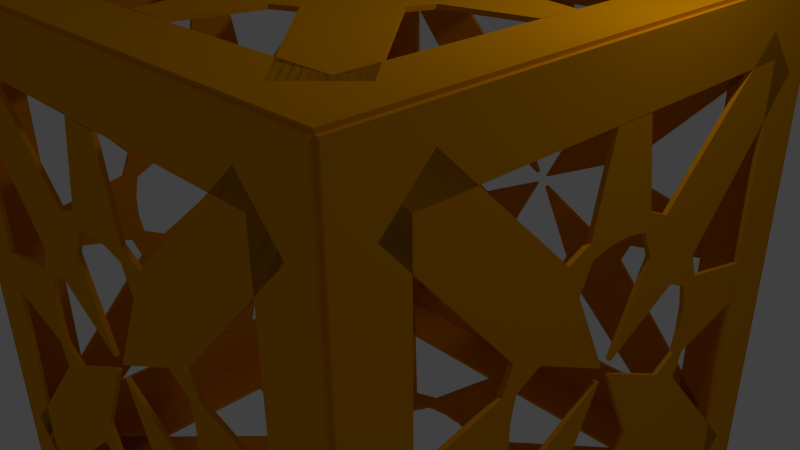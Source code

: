 # Source: BOXWALL.blend  (saved by Blender 2.74.0; exported with 4.5.12 LTS)
import bpy
from mathutils import Matrix  # noqa: F401  (used for matrix-valued properties, if any)

bpy.ops.wm.read_factory_settings(use_empty=True)
scene = bpy.context.scene
scene.name = 'Scene'

# ---- collections
col_collection_1 = bpy.data.collections.new('Collection 1'); scene.collection.children.link(col_collection_1)

# ---- materials (node trees are filled in below, after node groups)
mat_gold_001 = bpy.data.materials.new('gold.001')
mat_gold_001.alpha_threshold = 0.0
mat_gold_001.use_transparent_shadow = False
mat_gold_001.diffuse_color = (0.8, 0.3161, 0.0, 1.0)
mat_gold_001.roughness = 0.5
mat_gold_001.specular_intensity = 0.1526

# ---- material node trees

# ---- world
world_world = bpy.data.worlds.new('World'); scene.world = world_world
world_world.color = (0.05088, 0.05088, 0.05088)
world_world.use_sun_shadow = False
world_world.sun_shadow_jitter_overblur = 0.0
world_world.cycles.sampling_method = 'MANUAL'
world_world.cycles.sample_map_resolution = 256

# ---- cameras
cam_camera = bpy.data.cameras.new('Camera')
cam_camera.clip_end = 100.0
cam_camera.lens = 35.0
cam_camera.sensor_width = 32.0
cam_camera.sensor_height = 18.0
cam_camera.ortho_scale = 7.314
cam_camera.dof.focus_distance = 0.0
cam_camera.dof.aperture_fstop = 128.0

# ---- lights
light_lamp = bpy.data.lights.new('Lamp', 'POINT')
light_lamp.transmission_factor = 0.0
light_lamp.cutoff_distance = 30.0
light_lamp.energy = 100.0
light_lamp.shadow_buffer_clip_start = 1.001
light_lamp.shadow_soft_size = 0.1
light_lamp.shadow_maximum_resolution = 0.006
light_lamp.use_absolute_resolution = True
light_lamp.cycles.use_multiple_importance_sampling = False

# ---- meshes
me_circle_003 = bpy.data.meshes.new('Circle.003')
me_circle_003.from_pydata([(-2.316, -0.07888, -3.323), (-2.316, -0.2719, -3.288), (-2.316, -0.3806, -3.072), (-2.316, -0.05098, -2.39), (-2.316, -0.06258, -2.379), (-2.316, -0.731, -2.735), (-2.316, -0.9513, -2.635), (-2.316, -0.9932, -2.443), (-2.316, -0.997, -2.247), (-2.316, -0.9625, -2.054), (-2.316, -0.7463, -1.945), (-2.316, -0.06459, -2.275), (-2.316, -0.05344, -2.263), (-2.316, -0.4092, -1.595), (-2.316, -0.3089, -1.375), (-2.316, -0.1174, -1.333), (-2.316, 0.07861, -1.329), (-2.316, 0.2716, -1.363), (-2.316, 0.3803, -1.58), (-2.316, 0.05071, -2.261), (-2.316, 0.06231, -2.273), (-2.316, 0.7307, -1.917), (-2.316, 0.951, -2.017), (-2.316, 0.993, -2.209), (-2.316, 0.9968, -2.405), (-2.316, 0.9622, -2.598), (-2.316, 0.746, -2.706), (-2.316, 0.06433, -2.377), (-2.316, 0.05317, -2.388), (-2.316, 0.4089, -3.057), (-2.316, 0.3086, -3.277), (-2.316, 0.1171, -3.319), (-2.316, -0.1425, -4.128), (-2.316, -0.3101, -3.424), (-2.316, -0.5183, -3.342), (-2.316, -1.652, -4.419), (-2.316, -2.028, -4.057), (-2.316, -0.9955, -2.883), (-2.316, -1.085, -2.678), (-2.316, -1.796, -2.538), (-2.316, -1.803, -2.183), (-2.316, -1.098, -2.016), (-2.316, -1.016, -1.808), (-2.316, -2.094, -0.6744), (-2.316, -1.731, -0.2976), (-2.316, -0.5572, -1.33), (-2.316, -0.3523, -1.241), (-2.316, -0.2121, -0.5301), (-2.316, 0.1423, -0.5232), (-2.316, 0.3098, -1.228), (-2.316, 0.518, -1.31), (-2.316, 1.651, -0.2322), (-2.316, 2.028, -0.5946), (-2.316, 0.9953, -1.769), (-2.316, 1.085, -1.974), (-2.316, 1.796, -2.114), (-2.316, 1.802, -2.468), (-2.316, 1.098, -2.636), (-2.316, 1.016, -2.844), (-2.316, 2.093, -3.977), (-2.316, 1.731, -4.354), (-2.316, 0.5569, -3.321), (-2.316, 0.352, -3.411), (-2.316, 0.2119, -4.122), (-2.315, -1.12, -2.448), (-2.315, -1.085, -2.005), (-2.316, 2.323, 0.0002549), (-2.316, 2.323, -4.647), (-2.316, -1.806, -4.129), (-2.316, -1.806, -0.5169), (-2.316, -2.323, 0.0002558), (-2.316, -2.323, -4.647), (-2.316, 1.806, -4.129), (-2.316, 1.806, -0.5169), (-2.351, -0.07888, -3.323), (-2.351, -0.2719, -3.288), (-2.351, -0.3806, -3.072), (-2.351, -0.05098, -2.39), (-2.351, -0.06258, -2.379), (-2.351, -0.731, -2.735), (-2.351, -0.9513, -2.635), (-2.351, -0.9932, -2.443), (-2.351, -0.997, -2.247), (-2.351, -0.9625, -2.054), (-2.351, -0.7463, -1.945), (-2.351, -0.06459, -2.275), (-2.351, -0.05344, -2.263), (-2.351, -0.4092, -1.595), (-2.351, -0.3089, -1.375), (-2.351, -0.1174, -1.333), (-2.351, 0.07861, -1.329), (-2.351, 0.2716, -1.363), (-2.351, 0.3803, -1.58), (-2.351, 0.05071, -2.261), (-2.351, 0.06231, -2.273), (-2.351, 0.7307, -1.917), (-2.351, 0.951, -2.017), (-2.351, 0.993, -2.209), (-2.351, 0.9968, -2.405), (-2.351, 0.9622, -2.598), (-2.351, 0.746, -2.706), (-2.351, 0.06433, -2.377), (-2.351, 0.05317, -2.388), (-2.351, 0.4089, -3.057), (-2.351, 0.3086, -3.277), (-2.351, 0.1171, -3.319), (-2.351, -0.1425, -4.128), (-2.351, -0.3101, -3.424), (-2.351, -0.5183, -3.342), (-2.351, -1.652, -4.419), (-2.351, -2.028, -4.057), (-2.351, -0.9955, -2.883), (-2.351, -1.085, -2.678), (-2.351, -1.796, -2.538), (-2.351, -1.803, -2.183), (-2.351, -1.098, -2.016), (-2.351, -1.016, -1.808), (-2.351, -2.094, -0.6744), (-2.351, -1.731, -0.2976), (-2.351, -0.5572, -1.33), (-2.351, -0.3523, -1.241), (-2.351, -0.2121, -0.5301), (-2.351, 0.1423, -0.5232), (-2.351, 0.3098, -1.228), (-2.351, 0.518, -1.31), (-2.351, 1.651, -0.2322), (-2.351, 2.028, -0.5946), (-2.351, 0.9953, -1.769), (-2.351, 1.085, -1.974), (-2.351, 1.796, -2.114), (-2.351, 1.802, -2.468), (-2.351, 1.098, -2.636), (-2.351, 1.016, -2.844), (-2.351, 2.093, -3.977), (-2.351, 1.731, -4.354), (-2.351, 0.5569, -3.321), (-2.351, 0.352, -3.411), (-2.351, 0.2119, -4.122), (-2.35, -1.12, -2.448), (-2.35, -1.085, -2.005), (-2.351, 2.323, 0.0002549), (-2.351, 2.323, -4.647), (-2.351, -1.806, -4.129), (-2.351, -1.806, -0.5169), (-2.351, -2.323, 0.0002558), (-2.351, -2.323, -4.647), (-2.351, 1.806, -4.129), (-2.351, 1.806, -0.5169), (2.329, -0.07888, -3.323), (2.329, -0.2719, -3.288), (2.329, -0.3806, -3.072), (2.329, -0.05098, -2.39), (2.329, -0.06258, -2.379), (2.329, -0.731, -2.735), (2.329, -0.9513, -2.635), (2.329, -0.9932, -2.443), (2.329, -0.997, -2.247), (2.329, -0.9625, -2.054), (2.329, -0.7463, -1.945), (2.329, -0.06459, -2.275), (2.329, -0.05344, -2.263), (2.329, -0.4092, -1.595), (2.329, -0.3089, -1.375), (2.329, -0.1174, -1.333), (2.329, 0.07861, -1.329), (2.329, 0.2716, -1.363), (2.329, 0.3803, -1.58), (2.329, 0.05071, -2.261), (2.329, 0.06231, -2.273), (2.329, 0.7307, -1.917), (2.329, 0.951, -2.017), (2.329, 0.993, -2.209), (2.329, 0.9968, -2.405), (2.329, 0.9622, -2.598), (2.329, 0.746, -2.706), (2.329, 0.06433, -2.377), (2.329, 0.05317, -2.388), (2.329, 0.4089, -3.057), (2.329, 0.3086, -3.277), (2.329, 0.1171, -3.319), (2.329, -0.1425, -4.128), (2.329, -0.3101, -3.424), (2.329, -0.5183, -3.342), (2.329, -1.652, -4.419), (2.329, -2.028, -4.057), (2.329, -0.9955, -2.883), (2.329, -1.085, -2.678), (2.329, -1.796, -2.538), (2.329, -1.803, -2.183), (2.329, -1.098, -2.016), (2.329, -1.016, -1.808), (2.329, -2.094, -0.6744), (2.329, -1.731, -0.2976), (2.329, -0.5572, -1.33), (2.329, -0.3523, -1.241), (2.329, -0.2121, -0.5301), (2.329, 0.1423, -0.5232), (2.329, 0.3098, -1.228), (2.329, 0.518, -1.31), (2.329, 1.651, -0.2322), (2.329, 2.028, -0.5946), (2.329, 0.9953, -1.769), (2.329, 1.085, -1.974), (2.329, 1.796, -2.114), (2.329, 1.802, -2.468), (2.329, 1.098, -2.636), (2.329, 1.016, -2.844), (2.329, 2.093, -3.977), (2.329, 1.731, -4.354), (2.329, 0.5569, -3.321), (2.329, 0.352, -3.411), (2.329, 0.2119, -4.122), (2.33, -1.12, -2.448), (2.33, -1.085, -2.005), (2.329, 2.323, 0.0002549), (2.329, 2.323, -4.647), (2.329, -1.806, -4.129), (2.329, -1.806, -0.5169), (2.329, -2.323, 0.0002558), (2.329, -2.323, -4.647), (2.329, 1.806, -4.129), (2.329, 1.806, -0.5169), (2.294, -0.07888, -3.323), (2.294, -0.2719, -3.288), (2.294, -0.3806, -3.072), (2.294, -0.05098, -2.39), (2.294, -0.06258, -2.379), (2.294, -0.731, -2.735), (2.294, -0.9513, -2.635), (2.294, -0.9932, -2.443), (2.294, -0.997, -2.247), (2.294, -0.9625, -2.054), (2.294, -0.7463, -1.945), (2.294, -0.06459, -2.275), (2.294, -0.05344, -2.263), (2.294, -0.4092, -1.595), (2.294, -0.3089, -1.375), (2.294, -0.1174, -1.333), (2.294, 0.07861, -1.329), (2.294, 0.2716, -1.363), (2.294, 0.3803, -1.58), (2.294, 0.05071, -2.261), (2.294, 0.06231, -2.273), (2.294, 0.7307, -1.917), (2.294, 0.951, -2.017), (2.294, 0.993, -2.209), (2.294, 0.9968, -2.405), (2.294, 0.9622, -2.598), (2.294, 0.746, -2.706), (2.294, 0.06433, -2.377), (2.294, 0.05317, -2.388), (2.294, 0.4089, -3.057), (2.294, 0.3086, -3.277), (2.294, 0.1171, -3.319), (2.294, -0.1425, -4.128), (2.294, -0.3101, -3.424), (2.294, -0.5183, -3.342), (2.294, -1.652, -4.419), (2.294, -2.028, -4.057), (2.294, -0.9955, -2.883), (2.294, -1.085, -2.678), (2.294, -1.796, -2.538), (2.294, -1.803, -2.183), (2.294, -1.098, -2.016), (2.294, -1.016, -1.808), (2.294, -2.094, -0.6744), (2.294, -1.731, -0.2976), (2.294, -0.5572, -1.33), (2.294, -0.3523, -1.241), (2.294, -0.2121, -0.5301), (2.294, 0.1423, -0.5232), (2.294, 0.3098, -1.228), (2.294, 0.518, -1.31), (2.294, 1.651, -0.2322), (2.294, 2.028, -0.5946), (2.294, 0.9953, -1.769), (2.294, 1.085, -1.974), (2.294, 1.796, -2.114), (2.294, 1.802, -2.468), (2.294, 1.098, -2.636), (2.294, 1.016, -2.844), (2.294, 2.093, -3.977), (2.294, 1.731, -4.354), (2.294, 0.5569, -3.321), (2.294, 0.352, -3.411), (2.294, 0.2119, -4.122), (2.294, -1.12, -2.448), (2.294, -1.085, -2.005), (2.294, 2.323, 0.0002549), (2.294, 2.323, -4.647), (2.294, -1.806, -4.129), (2.294, -1.806, -0.5169), (2.294, -2.323, 0.0002558), (2.294, -2.323, -4.647), (2.294, 1.806, -4.129), (2.294, 1.806, -0.5169), (-0.07888, 0.9995, -3.447e-09), (-0.2719, 0.965, -3.354e-09), (-0.3806, 0.7488, -2.624e-09), (-0.05098, 0.0671, -2.329e-10), (-0.06258, 0.05594, -1.961e-10), (-0.731, 0.4117, -1.51e-09), (-0.9513, 0.3114, -1.195e-09), (-0.9932, 0.1199, -5.421e-10), (-0.997, -0.07611, 1.31e-10), (-0.9625, -0.2691, 8.004e-10), (-0.7463, -0.3778, 1.204e-09), (-0.06459, -0.04821, 1.622e-10), (-0.05344, -0.05981, 2.036e-10), (-0.4092, -0.7282, 2.457e-09), (-0.3089, -0.9485, 3.229e-09), (-0.1174, -0.9905, 3.398e-09), (0.07861, -0.9943, 3.438e-09), (0.2716, -0.9597, 3.345e-09), (0.3803, -0.7435, 2.617e-09), (0.05071, -0.06182, 2.247e-10), (0.06231, -0.05066, 1.878e-10), (0.7307, -0.4064, 1.503e-09), (0.951, -0.3061, 1.188e-09), (0.993, -0.1146, 5.348e-10), (0.9968, 0.08139, -1.401e-10), (0.9622, 0.2744, -8.095e-10), (0.746, 0.3831, -1.212e-09), (0.06433, 0.05349, -1.703e-10), (0.05317, 0.06508, -2.118e-10), (0.4089, 0.7335, -2.464e-09), (0.3086, 0.9538, -3.236e-09), (0.1171, 0.9957, -3.407e-09), (-0.1425, 1.805, -6.229e-09), (-0.3101, 1.1, -3.825e-09), (-0.5183, 1.019, -3.572e-09), (-1.652, 2.096, -7.435e-09), (-2.028, 1.734, -6.238e-09), (-0.9955, 0.5597, -2.057e-09), (-1.085, 0.3548, -1.364e-09), (-1.796, 0.2146, -9.78e-10), (-1.803, -0.1398, 2.417e-10), (-1.098, -0.3073, 9.131e-10), (-1.016, -0.5155, 1.641e-09), (-2.094, -1.649, 5.396e-09), (-1.731, -2.026, 6.743e-09), (-0.5572, -0.9928, 3.347e-09), (-0.3523, -1.082, 3.683e-09), (-0.2121, -1.793, 6.15e-09), (0.1423, -1.8, 6.219e-09), (0.3098, -1.095, 3.816e-09), (0.518, -1.014, 3.563e-09), (1.651, -2.091, 7.426e-09), (2.028, -1.729, 6.231e-09), (0.9953, -0.5544, 2.048e-09), (1.085, -0.3495, 1.355e-09), (1.796, -0.2094, 9.683e-10), (1.802, 0.145, -2.485e-10), (1.098, 0.3126, -9.222e-10), (1.016, 0.5208, -1.65e-09), (2.093, 1.654, -5.404e-09), (1.731, 2.031, -6.75e-09), (0.5569, 0.998, -3.354e-09), (0.352, 1.088, -3.691e-09), (0.2119, 1.798, -6.157e-09), (-1.12, 0.1251, -0.0006531), (-1.085, -0.3186, -0.0006531), (2.323, -2.323, -6.102e-09), (2.323, 2.323, 9.629e-07), (-1.806, 1.806, 1.364e-07), (-1.806, -1.806, -7.249e-07), (-2.323, -2.323, -9.629e-07), (-2.323, 2.323, 1.138e-07), (1.806, 1.806, 7.249e-07), (1.806, -1.806, -2.871e-08), (-0.07888, 0.9995, 0.03518), (-0.2719, 0.965, 0.03518), (-0.3806, 0.7488, 0.03518), (-0.05098, 0.0671, 0.03518), (-0.06258, 0.05594, 0.03518), (-0.731, 0.4117, 0.03518), (-0.9513, 0.3114, 0.03518), (-0.9932, 0.1199, 0.03518), (-0.997, -0.07611, 0.03518), (-0.9625, -0.2691, 0.03518), (-0.7463, -0.3778, 0.03518), (-0.06459, -0.04821, 0.03518), (-0.05344, -0.05981, 0.03518), (-0.4092, -0.7282, 0.03518), (-0.3089, -0.9485, 0.03518), (-0.1174, -0.9905, 0.03518), (0.07861, -0.9943, 0.03518), (0.2716, -0.9597, 0.03518), (0.3803, -0.7435, 0.03518), (0.05071, -0.06182, 0.03518), (0.06231, -0.05066, 0.03518), (0.7307, -0.4064, 0.03518), (0.951, -0.3061, 0.03518), (0.993, -0.1146, 0.03518), (0.9968, 0.08139, 0.03518), (0.9622, 0.2744, 0.03518), (0.746, 0.3831, 0.03518), (0.06433, 0.05349, 0.03518), (0.05317, 0.06508, 0.03518), (0.4089, 0.7335, 0.03518), (0.3086, 0.9538, 0.03518), (0.1171, 0.9957, 0.03518), (-0.1425, 1.805, 0.03518), (-0.3101, 1.1, 0.03518), (-0.5183, 1.019, 0.03518), (-1.652, 2.096, 0.03518), (-2.028, 1.734, 0.03518), (-0.9955, 0.5597, 0.03518), (-1.085, 0.3548, 0.03518), (-1.796, 0.2146, 0.03518), (-1.803, -0.1398, 0.03518), (-1.098, -0.3073, 0.03518), (-1.016, -0.5155, 0.03518), (-2.094, -1.649, 0.03518), (-1.731, -2.026, 0.03518), (-0.5572, -0.9928, 0.03518), (-0.3523, -1.082, 0.03518), (-0.2121, -1.793, 0.03518), (0.1423, -1.8, 0.03518), (0.3098, -1.095, 0.03518), (0.518, -1.014, 0.03518), (1.651, -2.091, 0.03518), (2.028, -1.729, 0.03518), (0.9953, -0.5544, 0.03518), (1.085, -0.3495, 0.03518), (1.796, -0.2094, 0.03518), (1.802, 0.145, 0.03518), (1.098, 0.3126, 0.03518), (1.016, 0.5208, 0.03518), (2.093, 1.654, 0.03518), (1.731, 2.031, 0.03518), (0.5569, 0.998, 0.03518), (0.352, 1.088, 0.03518), (0.2119, 1.798, 0.03518), (-1.12, 0.1251, 0.03453), (-1.085, -0.3186, 0.03453), (2.323, -2.323, 0.03518), (2.323, 2.323, 0.03518), (-1.806, 1.806, 0.03518), (-1.806, -1.806, 0.03518), (-2.323, -2.323, 0.03518), (-2.323, 2.323, 0.03518), (1.806, 1.806, 0.03518), (1.806, -1.806, 0.03518), (-0.07888, -2.323, -3.323), (-0.2719, -2.323, -3.288), (-0.3806, -2.323, -3.072), (-0.05098, -2.323, -2.39), (-0.06258, -2.323, -2.379), (-0.731, -2.323, -2.735), (-0.9513, -2.323, -2.635), (-0.9932, -2.323, -2.443), (-0.997, -2.323, -2.247), (-0.9625, -2.323, -2.054), (-0.7463, -2.323, -1.945), (-0.06459, -2.323, -2.275), (-0.05344, -2.323, -2.263), (-0.4092, -2.323, -1.595), (-0.3089, -2.323, -1.375), (-0.1174, -2.323, -1.333), (0.07861, -2.323, -1.329), (0.2716, -2.323, -1.363), (0.3803, -2.323, -1.58), (0.05071, -2.323, -2.261), (0.06231, -2.323, -2.273), (0.7307, -2.323, -1.917), (0.951, -2.323, -2.017), (0.993, -2.323, -2.209), (0.9968, -2.323, -2.405), (0.9622, -2.323, -2.598), (0.746, -2.323, -2.706), (0.06433, -2.323, -2.377), (0.05317, -2.323, -2.388), (0.4089, -2.323, -3.057), (0.3086, -2.323, -3.277), (0.1171, -2.323, -3.319), (-0.1425, -2.323, -4.128), (-0.3101, -2.323, -3.424), (-0.5183, -2.323, -3.342), (-1.652, -2.323, -4.419), (-2.028, -2.323, -4.057), (-0.9955, -2.323, -2.883), (-1.085, -2.323, -2.678), (-1.796, -2.323, -2.538), (-1.803, -2.323, -2.183), (-1.098, -2.323, -2.016), (-1.016, -2.323, -1.808), (-2.094, -2.323, -0.6744), (-1.731, -2.323, -0.2976), (-0.5572, -2.323, -1.33), (-0.3523, -2.323, -1.241), (-0.2121, -2.323, -0.5301), (0.1423, -2.323, -0.5232), (0.3098, -2.323, -1.228), (0.518, -2.323, -1.31), (1.651, -2.323, -0.2322), (2.028, -2.323, -0.5946), (0.9953, -2.323, -1.769), (1.085, -2.323, -1.974), (1.796, -2.323, -2.114), (1.802, -2.323, -2.468), (1.098, -2.323, -2.636), (1.016, -2.323, -2.844), (2.093, -2.323, -3.977), (1.731, -2.323, -4.354), (0.5569, -2.323, -3.321), (0.352, -2.323, -3.411), (0.2119, -2.323, -4.122), (-1.12, -2.324, -2.448), (-1.085, -2.324, -2.005), (2.323, -2.323, 0.0002549), (2.323, -2.323, -4.647), (-1.806, -2.323, -4.129), (-1.806, -2.323, -0.5169), (-2.323, -2.323, 0.0002558), (-2.323, -2.323, -4.647), (1.806, -2.323, -4.129), (1.806, -2.323, -0.5169), (-0.07888, -2.288, -3.323), (-0.2719, -2.288, -3.288), (-0.3806, -2.288, -3.072), (-0.05098, -2.288, -2.39), (-0.06258, -2.288, -2.379), (-0.731, -2.288, -2.735), (-0.9513, -2.288, -2.635), (-0.9932, -2.288, -2.443), (-0.997, -2.288, -2.247), (-0.9625, -2.288, -2.054), (-0.7463, -2.288, -1.945), (-0.06459, -2.288, -2.275), (-0.05344, -2.288, -2.263), (-0.4092, -2.288, -1.595), (-0.3089, -2.288, -1.375), (-0.1174, -2.288, -1.333), (0.07861, -2.288, -1.329), (0.2716, -2.288, -1.363), (0.3803, -2.288, -1.58), (0.05071, -2.288, -2.261), (0.06231, -2.288, -2.273), (0.7307, -2.288, -1.917), (0.951, -2.288, -2.017), (0.993, -2.288, -2.209), (0.9968, -2.288, -2.405), (0.9622, -2.288, -2.598), (0.746, -2.288, -2.706), (0.06433, -2.288, -2.377), (0.05317, -2.288, -2.388), (0.4089, -2.288, -3.057), (0.3086, -2.288, -3.277), (0.1171, -2.288, -3.319), (-0.1425, -2.288, -4.128), (-0.3101, -2.288, -3.424), (-0.5183, -2.288, -3.342), (-1.652, -2.288, -4.419), (-2.028, -2.288, -4.057), (-0.9955, -2.288, -2.883), (-1.085, -2.288, -2.678), (-1.796, -2.288, -2.538), (-1.803, -2.288, -2.183), (-1.098, -2.288, -2.016), (-1.016, -2.288, -1.808), (-2.094, -2.288, -0.6744), (-1.731, -2.288, -0.2976), (-0.5572, -2.288, -1.33), (-0.3523, -2.288, -1.241), (-0.2121, -2.288, -0.5301), (0.1423, -2.288, -0.5232), (0.3098, -2.288, -1.228), (0.518, -2.288, -1.31), (1.651, -2.288, -0.2322), (2.028, -2.288, -0.5946), (0.9953, -2.288, -1.769), (1.085, -2.288, -1.974), (1.796, -2.288, -2.114), (1.802, -2.288, -2.468), (1.098, -2.288, -2.636), (1.016, -2.288, -2.844), (2.093, -2.288, -3.977), (1.731, -2.288, -4.354), (0.5569, -2.288, -3.321), (0.352, -2.288, -3.411), (0.2119, -2.288, -4.122), (-1.12, -2.289, -2.448), (-1.085, -2.289, -2.005), (2.323, -2.288, 0.0002549), (2.323, -2.288, -4.647), (-1.806, -2.288, -4.129), (-1.806, -2.288, -0.5169), (-2.323, -2.288, 0.0002558), (-2.323, -2.288, -4.647), (1.806, -2.288, -4.129), (1.806, -2.288, -0.5169), (-0.07888, 2.323, -3.323), (-0.2719, 2.323, -3.288), (-0.3806, 2.323, -3.072), (-0.05098, 2.323, -2.39), (-0.06258, 2.323, -2.379), (-0.731, 2.323, -2.735), (-0.9513, 2.323, -2.635), (-0.9932, 2.323, -2.443), (-0.997, 2.323, -2.247), (-0.9625, 2.323, -2.054), (-0.7463, 2.323, -1.945), (-0.06459, 2.323, -2.275), (-0.05344, 2.323, -2.263), (-0.4092, 2.323, -1.595), (-0.3089, 2.323, -1.375), (-0.1174, 2.323, -1.333), (0.07861, 2.323, -1.329), (0.2716, 2.323, -1.363), (0.3803, 2.323, -1.58), (0.05071, 2.323, -2.261), (0.06231, 2.323, -2.273), (0.7307, 2.323, -1.917), (0.951, 2.323, -2.017), (0.993, 2.323, -2.209), (0.9968, 2.323, -2.405), (0.9622, 2.323, -2.598), (0.746, 2.323, -2.706), (0.06433, 2.323, -2.377), (0.05317, 2.323, -2.388), (0.4089, 2.323, -3.057), (0.3086, 2.323, -3.277), (0.1171, 2.323, -3.319), (-0.1425, 2.323, -4.128), (-0.3101, 2.323, -3.424), (-0.5183, 2.323, -3.342), (-1.652, 2.323, -4.419), (-2.028, 2.323, -4.057), (-0.9955, 2.323, -2.883), (-1.085, 2.323, -2.678), (-1.796, 2.323, -2.538), (-1.803, 2.323, -2.183), (-1.098, 2.323, -2.016), (-1.016, 2.323, -1.808), (-2.094, 2.323, -0.6744), (-1.731, 2.323, -0.2976), (-0.5572, 2.323, -1.33), (-0.3523, 2.323, -1.241), (-0.2121, 2.323, -0.5301), (0.1423, 2.323, -0.5232), (0.3098, 2.323, -1.228), (0.518, 2.323, -1.31), (1.651, 2.323, -0.2322), (2.028, 2.323, -0.5946), (0.9953, 2.323, -1.769), (1.085, 2.323, -1.974), (1.796, 2.323, -2.114), (1.802, 2.323, -2.468), (1.098, 2.323, -2.636), (1.016, 2.323, -2.844), (2.093, 2.323, -3.977), (1.731, 2.323, -4.354), (0.5569, 2.323, -3.321), (0.352, 2.323, -3.411), (0.2119, 2.323, -4.122), (-1.12, 2.323, -2.448), (-1.085, 2.323, -2.005), (2.323, 2.323, 0.0002549), (2.323, 2.323, -4.647), (-1.806, 2.323, -4.129), (-1.806, 2.323, -0.5169), (-2.323, 2.323, 0.0002558), (-2.323, 2.323, -4.647), (1.806, 2.323, -4.129), (1.806, 2.323, -0.5169), (-0.07888, 2.358, -3.323), (-0.2719, 2.358, -3.288), (-0.3806, 2.358, -3.072), (-0.05098, 2.358, -2.39), (-0.06258, 2.358, -2.379), (-0.731, 2.358, -2.735), (-0.9513, 2.358, -2.635), (-0.9932, 2.358, -2.443), (-0.997, 2.358, -2.247), (-0.9625, 2.358, -2.054), (-0.7463, 2.358, -1.945), (-0.06459, 2.358, -2.275), (-0.05344, 2.358, -2.263), (-0.4092, 2.358, -1.595), (-0.3089, 2.358, -1.375), (-0.1174, 2.358, -1.333), (0.07861, 2.358, -1.329), (0.2716, 2.358, -1.363), (0.3803, 2.358, -1.58), (0.05071, 2.358, -2.261), (0.06231, 2.358, -2.273), (0.7307, 2.358, -1.917), (0.951, 2.358, -2.017), (0.993, 2.358, -2.209), (0.9968, 2.358, -2.405), (0.9622, 2.358, -2.598), (0.746, 2.358, -2.706), (0.06433, 2.358, -2.377), (0.05317, 2.358, -2.388), (0.4089, 2.358, -3.057), (0.3086, 2.358, -3.277), (0.1171, 2.358, -3.319), (-0.1425, 2.358, -4.128), (-0.3101, 2.358, -3.424), (-0.5183, 2.358, -3.342), (-1.652, 2.358, -4.419), (-2.028, 2.358, -4.057), (-0.9955, 2.358, -2.883), (-1.085, 2.358, -2.678), (-1.796, 2.358, -2.538), (-1.803, 2.358, -2.183), (-1.098, 2.358, -2.016), (-1.016, 2.358, -1.808), (-2.094, 2.358, -0.6744), (-1.731, 2.358, -0.2976), (-0.5572, 2.358, -1.33), (-0.3523, 2.358, -1.241), (-0.2121, 2.358, -0.5301), (0.1423, 2.358, -0.5232), (0.3098, 2.358, -1.228), (0.518, 2.358, -1.31), (1.651, 2.358, -0.2322), (2.028, 2.358, -0.5946), (0.9953, 2.358, -1.769), (1.085, 2.358, -1.974), (1.796, 2.358, -2.114), (1.802, 2.358, -2.468), (1.098, 2.358, -2.636), (1.016, 2.358, -2.844), (2.093, 2.358, -3.977), (1.731, 2.358, -4.354), (0.5569, 2.358, -3.321), (0.352, 2.358, -3.411), (0.2119, 2.358, -4.122), (-1.12, 2.358, -2.448), (-1.085, 2.358, -2.005), (2.323, 2.358, 0.0002549), (2.323, 2.358, -4.647), (-1.806, 2.358, -4.129), (-1.806, 2.358, -0.5169), (-2.323, 2.358, 0.0002558), (-2.323, 2.358, -4.647), (1.806, 2.358, -4.129), (1.806, 2.358, -0.5169), (-0.07888, 0.9995, -4.646), (-0.2719, 0.965, -4.646), (-0.3806, 0.7488, -4.646), (-0.05098, 0.0671, -4.646), (-0.06258, 0.05594, -4.646), (-0.731, 0.4117, -4.646), (-0.9513, 0.3114, -4.646), (-0.9932, 0.1199, -4.646), (-0.997, -0.07611, -4.646), (-0.9625, -0.2691, -4.646), (-0.7463, -0.3778, -4.646), (-0.06459, -0.04821, -4.646), (-0.05344, -0.05981, -4.646), (-0.4092, -0.7282, -4.646), (-0.3089, -0.9485, -4.646), (-0.1174, -0.9905, -4.646), (0.07861, -0.9943, -4.646), (0.2716, -0.9597, -4.646), (0.3803, -0.7435, -4.646), (0.05071, -0.06182, -4.646), (0.06231, -0.05066, -4.646), (0.7307, -0.4064, -4.646), (0.951, -0.3061, -4.646), (0.993, -0.1146, -4.646), (0.9968, 0.08139, -4.646), (0.9622, 0.2744, -4.646), (0.746, 0.3831, -4.646), (0.06433, 0.05349, -4.646), (0.05317, 0.06508, -4.646), (0.4089, 0.7335, -4.646), (0.3086, 0.9538, -4.646), (0.1171, 0.9957, -4.646), (-0.1425, 1.805, -4.646), (-0.3101, 1.1, -4.646), (-0.5183, 1.019, -4.646), (-1.652, 2.096, -4.646), (-2.028, 1.734, -4.646), (-0.9955, 0.5597, -4.646), (-1.085, 0.3548, -4.646), (-1.796, 0.2146, -4.646), (-1.803, -0.1398, -4.646), (-1.098, -0.3073, -4.646), (-1.016, -0.5155, -4.646), (-2.094, -1.649, -4.646), (-1.731, -2.026, -4.646), (-0.5572, -0.9928, -4.646), (-0.3523, -1.082, -4.646), (-0.2121, -1.793, -4.646), (0.1423, -1.8, -4.646), (0.3098, -1.095, -4.646), (0.518, -1.014, -4.646), (1.651, -2.091, -4.646), (2.028, -1.729, -4.646), (0.9953, -0.5544, -4.646), (1.085, -0.3495, -4.646), (1.796, -0.2094, -4.646), (1.802, 0.145, -4.646), (1.098, 0.3126, -4.646), (1.016, 0.5208, -4.646), (2.093, 1.654, -4.646), (1.731, 2.031, -4.646), (0.5569, 0.998, -4.646), (0.352, 1.088, -4.646), (0.2119, 1.798, -4.646), (-1.12, 0.1251, -4.647), (-1.085, -0.3186, -4.647), (2.323, -2.323, -4.646), (2.323, 2.323, -4.646), (-1.806, 1.806, -4.646), (-1.806, -1.806, -4.646), (-2.323, -2.323, -4.646), (-2.323, 2.323, -4.646), (1.806, 1.806, -4.646), (1.806, -1.806, -4.646), (-0.07888, 0.9995, -4.611), (-0.2719, 0.965, -4.611), (-0.3806, 0.7488, -4.611), (-0.05098, 0.0671, -4.611), (-0.06258, 0.05594, -4.611), (-0.731, 0.4117, -4.611), (-0.9513, 0.3114, -4.611), (-0.9932, 0.1199, -4.611), (-0.997, -0.07611, -4.611), (-0.9625, -0.2691, -4.611), (-0.7463, -0.3778, -4.611), (-0.06459, -0.04821, -4.611), (-0.05344, -0.05981, -4.611), (-0.4092, -0.7282, -4.611), (-0.3089, -0.9485, -4.611), (-0.1174, -0.9905, -4.611), (0.07861, -0.9943, -4.611), (0.2716, -0.9597, -4.611), (0.3803, -0.7435, -4.611), (0.05071, -0.06182, -4.611), (0.06231, -0.05066, -4.611), (0.7307, -0.4064, -4.611), (0.951, -0.3061, -4.611), (0.993, -0.1146, -4.611), (0.9968, 0.08139, -4.611), (0.9622, 0.2744, -4.611), (0.746, 0.3831, -4.611), (0.06433, 0.05349, -4.611), (0.05317, 0.06508, -4.611), (0.4089, 0.7335, -4.611), (0.3086, 0.9538, -4.611), (0.1171, 0.9957, -4.611), (-0.1425, 1.805, -4.611), (-0.3101, 1.1, -4.611), (-0.5183, 1.019, -4.611), (-1.652, 2.096, -4.611), (-2.028, 1.734, -4.611), (-0.9955, 0.5597, -4.611), (-1.085, 0.3548, -4.611), (-1.796, 0.2146, -4.611), (-1.803, -0.1398, -4.611), (-1.098, -0.3073, -4.611), (-1.016, -0.5155, -4.611), (-2.094, -1.649, -4.611), (-1.731, -2.026, -4.611), (-0.5572, -0.9928, -4.611), (-0.3523, -1.082, -4.611), (-0.2121, -1.793, -4.611), (0.1423, -1.8, -4.611), (0.3098, -1.095, -4.611), (0.518, -1.014, -4.611), (1.651, -2.091, -4.611), (2.028, -1.729, -4.611), (0.9953, -0.5544, -4.611), (1.085, -0.3495, -4.611), (1.796, -0.2094, -4.611), (1.802, 0.145, -4.611), (1.098, 0.3126, -4.611), (1.016, 0.5208, -4.611), (2.093, 1.654, -4.611), (1.731, 2.031, -4.611), (0.5569, 0.998, -4.611), (0.352, 1.088, -4.611), (0.2119, 1.798, -4.611), (-1.12, 0.1251, -4.612), (-1.085, -0.3186, -4.612), (2.323, -2.323, -4.611), (2.323, 2.323, -4.611), (-1.806, 1.806, -4.611), (-1.806, -1.806, -4.611), (-2.323, -2.323, -4.611), (-2.323, 2.323, -4.611), (1.806, 1.806, -4.611), (1.806, -1.806, -4.611)], [], [(23, 55, 54, 22), (1, 33, 32, 0), (12, 44, 43, 11), (0, 32, 63, 31), (21, 53, 52, 20), (10, 42, 41, 9), (30, 62, 61, 29), (19, 51, 50, 18), (8, 40, 39, 7), (28, 60, 59, 27), (17, 49, 48, 16), (6, 38, 37, 5), (26, 58, 57, 25), (4, 36, 35, 3), (15, 47, 46, 14), (24, 56, 55, 23), (2, 34, 33, 1), (13, 45, 44, 12), (22, 54, 53, 21), (11, 43, 42, 10), (31, 63, 62, 30), (20, 52, 51, 19), (9, 41, 40, 8), (29, 61, 60, 28), (18, 50, 49, 17), (7, 39, 38, 6), (27, 59, 58, 26), (5, 37, 36, 4), (16, 48, 47, 15), (25, 57, 56, 24), (3, 35, 34, 2), (14, 46, 45, 13), (70, 69, 73, 66), (73, 72, 67, 66), (68, 71, 67, 72), (71, 68, 69, 70), (97, 96, 128, 129), (75, 74, 106, 107), (86, 85, 117, 118), (74, 105, 137, 106), (95, 94, 126, 127), (84, 83, 115, 116), (104, 103, 135, 136), (93, 92, 124, 125), (82, 81, 113, 114), (102, 101, 133, 134), (91, 90, 122, 123), (80, 79, 111, 112), (100, 99, 131, 132), (78, 77, 109, 110), (89, 88, 120, 121), (98, 97, 129, 130), (76, 75, 107, 108), (87, 86, 118, 119), (96, 95, 127, 128), (85, 84, 116, 117), (105, 104, 136, 137), (94, 93, 125, 126), (83, 82, 114, 115), (103, 102, 134, 135), (92, 91, 123, 124), (81, 80, 112, 113), (101, 100, 132, 133), (79, 78, 110, 111), (90, 89, 121, 122), (99, 98, 130, 131), (77, 76, 108, 109), (88, 87, 119, 120), (144, 140, 147, 143), (147, 140, 141, 146), (142, 146, 141, 145), (145, 144, 143, 142), (54, 55, 129, 128), (18, 17, 91, 92), (70, 66, 140, 144), (32, 33, 107, 106), (11, 10, 84, 85), (47, 48, 122, 121), (62, 63, 137, 136), (26, 25, 99, 100), (4, 3, 77, 78), (40, 41, 115, 114), (55, 56, 130, 129), (19, 18, 92, 93), (67, 71, 145, 141), (33, 34, 108, 107), (12, 11, 85, 86), (48, 49, 123, 122), (63, 32, 106, 137), (27, 26, 100, 101), (5, 4, 78, 79), (41, 42, 116, 115), (56, 57, 131, 130), (20, 19, 93, 94), (71, 70, 144, 145), (34, 35, 109, 108), (13, 12, 86, 87), (49, 50, 124, 123), (28, 27, 101, 102), (6, 5, 79, 80), (42, 43, 117, 116), (57, 58, 132, 131), (21, 20, 94, 95), (72, 73, 147, 146), (35, 36, 110, 109), (14, 13, 87, 88), (50, 51, 125, 124), (66, 67, 141, 140), (29, 28, 102, 103), (7, 6, 80, 81), (43, 44, 118, 117), (58, 59, 133, 132), (22, 21, 95, 96), (36, 37, 111, 110), (15, 14, 88, 89), (51, 52, 126, 125), (69, 68, 142, 143), (30, 29, 103, 104), (8, 7, 81, 82), (44, 45, 119, 118), (39, 64, 138, 113), (59, 60, 134, 133), (23, 22, 96, 97), (1, 0, 74, 75), (37, 38, 112, 111), (52, 53, 127, 126), (16, 15, 89, 90), (68, 72, 146, 142), (31, 30, 104, 105), (9, 8, 82, 83), (45, 46, 120, 119), (41, 65, 139, 115), (60, 61, 135, 134), (24, 23, 97, 98), (2, 1, 75, 76), (38, 39, 113, 112), (53, 54, 128, 127), (17, 16, 90, 91), (73, 69, 143, 147), (0, 31, 105, 74), (46, 47, 121, 120), (10, 9, 83, 84), (61, 62, 136, 135), (25, 24, 98, 99), (3, 2, 76, 77), (39, 40, 114, 113), (171, 203, 202, 170), (149, 181, 180, 148), (160, 192, 191, 159), (148, 180, 211, 179), (169, 201, 200, 168), (158, 190, 189, 157), (178, 210, 209, 177), (167, 199, 198, 166), (156, 188, 187, 155), (176, 208, 207, 175), (165, 197, 196, 164), (154, 186, 185, 153), (174, 206, 205, 173), (152, 184, 183, 151), (163, 195, 194, 162), (172, 204, 203, 171), (150, 182, 181, 149), (161, 193, 192, 160), (170, 202, 201, 169), (159, 191, 190, 158), (179, 211, 210, 178), (168, 200, 199, 167), (157, 189, 188, 156), (177, 209, 208, 176), (166, 198, 197, 165), (155, 187, 186, 154), (175, 207, 206, 174), (153, 185, 184, 152), (164, 196, 195, 163), (173, 205, 204, 172), (151, 183, 182, 150), (162, 194, 193, 161), (218, 217, 221, 214), (221, 220, 215, 214), (216, 219, 215, 220), (219, 216, 217, 218), (245, 244, 276, 277), (223, 222, 254, 255), (234, 233, 265, 266), (222, 253, 285, 254), (243, 242, 274, 275), (232, 231, 263, 264), (252, 251, 283, 284), (241, 240, 272, 273), (230, 229, 261, 262), (250, 249, 281, 282), (239, 238, 270, 271), (228, 227, 259, 260), (248, 247, 279, 280), (226, 225, 257, 258), (237, 236, 268, 269), (246, 245, 277, 278), (224, 223, 255, 256), (235, 234, 266, 267), (244, 243, 275, 276), (233, 232, 264, 265), (253, 252, 284, 285), (242, 241, 273, 274), (231, 230, 262, 263), (251, 250, 282, 283), (240, 239, 271, 272), (229, 228, 260, 261), (249, 248, 280, 281), (227, 226, 258, 259), (238, 237, 269, 270), (247, 246, 278, 279), (225, 224, 256, 257), (236, 235, 267, 268), (292, 288, 295, 291), (295, 288, 289, 294), (290, 294, 289, 293), (293, 292, 291, 290), (202, 203, 277, 276), (166, 165, 239, 240), (218, 214, 288, 292), (180, 181, 255, 254), (159, 158, 232, 233), (195, 196, 270, 269), (210, 211, 285, 284), (174, 173, 247, 248), (152, 151, 225, 226), (188, 189, 263, 262), (203, 204, 278, 277), (167, 166, 240, 241), (215, 219, 293, 289), (181, 182, 256, 255), (160, 159, 233, 234), (196, 197, 271, 270), (211, 180, 254, 285), (175, 174, 248, 249), (153, 152, 226, 227), (189, 190, 264, 263), (204, 205, 279, 278), (168, 167, 241, 242), (219, 218, 292, 293), (182, 183, 257, 256), (161, 160, 234, 235), (197, 198, 272, 271), (176, 175, 249, 250), (154, 153, 227, 228), (190, 191, 265, 264), (205, 206, 280, 279), (169, 168, 242, 243), (220, 221, 295, 294), (183, 184, 258, 257), (162, 161, 235, 236), (198, 199, 273, 272), (214, 215, 289, 288), (177, 176, 250, 251), (155, 154, 228, 229), (191, 192, 266, 265), (206, 207, 281, 280), (170, 169, 243, 244), (184, 185, 259, 258), (163, 162, 236, 237), (199, 200, 274, 273), (217, 216, 290, 291), (178, 177, 251, 252), (156, 155, 229, 230), (192, 193, 267, 266), (187, 212, 286, 261), (207, 208, 282, 281), (171, 170, 244, 245), (149, 148, 222, 223), (185, 186, 260, 259), (200, 201, 275, 274), (164, 163, 237, 238), (216, 220, 294, 290), (179, 178, 252, 253), (157, 156, 230, 231), (193, 194, 268, 267), (189, 213, 287, 263), (208, 209, 283, 282), (172, 171, 245, 246), (150, 149, 223, 224), (186, 187, 261, 260), (201, 202, 276, 275), (165, 164, 238, 239), (221, 217, 291, 295), (148, 179, 253, 222), (194, 195, 269, 268), (158, 157, 231, 232), (209, 210, 284, 283), (173, 172, 246, 247), (151, 150, 224, 225), (187, 188, 262, 261), (319, 351, 350, 318), (297, 329, 328, 296), (308, 340, 339, 307), (296, 328, 359, 327), (317, 349, 348, 316), (306, 338, 337, 305), (326, 358, 357, 325), (315, 347, 346, 314), (304, 336, 335, 303), (324, 356, 355, 323), (313, 345, 344, 312), (302, 334, 333, 301), (322, 354, 353, 321), (300, 332, 331, 299), (311, 343, 342, 310), (320, 352, 351, 319), (298, 330, 329, 297), (309, 341, 340, 308), (318, 350, 349, 317), (307, 339, 338, 306), (327, 359, 358, 326), (316, 348, 347, 315), (305, 337, 336, 304), (325, 357, 356, 324), (314, 346, 345, 313), (303, 335, 334, 302), (323, 355, 354, 322), (301, 333, 332, 300), (312, 344, 343, 311), (321, 353, 352, 320), (299, 331, 330, 298), (310, 342, 341, 309), (366, 365, 369, 362), (369, 368, 363, 362), (364, 367, 363, 368), (367, 364, 365, 366), (393, 392, 424, 425), (371, 370, 402, 403), (382, 381, 413, 414), (370, 401, 433, 402), (391, 390, 422, 423), (380, 379, 411, 412), (400, 399, 431, 432), (389, 388, 420, 421), (378, 377, 409, 410), (398, 397, 429, 430), (387, 386, 418, 419), (376, 375, 407, 408), (396, 395, 427, 428), (374, 373, 405, 406), (385, 384, 416, 417), (394, 393, 425, 426), (372, 371, 403, 404), (383, 382, 414, 415), (392, 391, 423, 424), (381, 380, 412, 413), (401, 400, 432, 433), (390, 389, 421, 422), (379, 378, 410, 411), (399, 398, 430, 431), (388, 387, 419, 420), (377, 376, 408, 409), (397, 396, 428, 429), (375, 374, 406, 407), (386, 385, 417, 418), (395, 394, 426, 427), (373, 372, 404, 405), (384, 383, 415, 416), (440, 436, 443, 439), (443, 436, 437, 442), (438, 442, 437, 441), (441, 440, 439, 438), (350, 351, 425, 424), (314, 313, 387, 388), (366, 362, 436, 440), (328, 329, 403, 402), (307, 306, 380, 381), (343, 344, 418, 417), (358, 359, 433, 432), (322, 321, 395, 396), (300, 299, 373, 374), (336, 337, 411, 410), (351, 352, 426, 425), (315, 314, 388, 389), (363, 367, 441, 437), (329, 330, 404, 403), (308, 307, 381, 382), (344, 345, 419, 418), (359, 328, 402, 433), (323, 322, 396, 397), (301, 300, 374, 375), (337, 338, 412, 411), (352, 353, 427, 426), (316, 315, 389, 390), (367, 366, 440, 441), (330, 331, 405, 404), (309, 308, 382, 383), (345, 346, 420, 419), (324, 323, 397, 398), (302, 301, 375, 376), (338, 339, 413, 412), (353, 354, 428, 427), (317, 316, 390, 391), (368, 369, 443, 442), (331, 332, 406, 405), (310, 309, 383, 384), (346, 347, 421, 420), (362, 363, 437, 436), (325, 324, 398, 399), (303, 302, 376, 377), (339, 340, 414, 413), (354, 355, 429, 428), (318, 317, 391, 392), (332, 333, 407, 406), (311, 310, 384, 385), (347, 348, 422, 421), (365, 364, 438, 439), (326, 325, 399, 400), (304, 303, 377, 378), (340, 341, 415, 414), (335, 360, 434, 409), (355, 356, 430, 429), (319, 318, 392, 393), (297, 296, 370, 371), (333, 334, 408, 407), (348, 349, 423, 422), (312, 311, 385, 386), (364, 368, 442, 438), (327, 326, 400, 401), (305, 304, 378, 379), (341, 342, 416, 415), (337, 361, 435, 411), (356, 357, 431, 430), (320, 319, 393, 394), (298, 297, 371, 372), (334, 335, 409, 408), (349, 350, 424, 423), (313, 312, 386, 387), (369, 365, 439, 443), (296, 327, 401, 370), (342, 343, 417, 416), (306, 305, 379, 380), (357, 358, 432, 431), (321, 320, 394, 395), (299, 298, 372, 373), (335, 336, 410, 409), (467, 499, 498, 466), (445, 477, 476, 444), (456, 488, 487, 455), (444, 476, 507, 475), (465, 497, 496, 464), (454, 486, 485, 453), (474, 506, 505, 473), (463, 495, 494, 462), (452, 484, 483, 451), (472, 504, 503, 471), (461, 493, 492, 460), (450, 482, 481, 449), (470, 502, 501, 469), (448, 480, 479, 447), (459, 491, 490, 458), (468, 500, 499, 467), (446, 478, 477, 445), (457, 489, 488, 456), (466, 498, 497, 465), (455, 487, 486, 454), (475, 507, 506, 474), (464, 496, 495, 463), (453, 485, 484, 452), (473, 505, 504, 472), (462, 494, 493, 461), (451, 483, 482, 450), (471, 503, 502, 470), (449, 481, 480, 448), (460, 492, 491, 459), (469, 501, 500, 468), (447, 479, 478, 446), (458, 490, 489, 457), (514, 513, 517, 510), (517, 516, 511, 510), (512, 515, 511, 516), (515, 512, 513, 514), (541, 540, 572, 573), (519, 518, 550, 551), (530, 529, 561, 562), (518, 549, 581, 550), (539, 538, 570, 571), (528, 527, 559, 560), (548, 547, 579, 580), (537, 536, 568, 569), (526, 525, 557, 558), (546, 545, 577, 578), (535, 534, 566, 567), (524, 523, 555, 556), (544, 543, 575, 576), (522, 521, 553, 554), (533, 532, 564, 565), (542, 541, 573, 574), (520, 519, 551, 552), (531, 530, 562, 563), (540, 539, 571, 572), (529, 528, 560, 561), (549, 548, 580, 581), (538, 537, 569, 570), (527, 526, 558, 559), (547, 546, 578, 579), (536, 535, 567, 568), (525, 524, 556, 557), (545, 544, 576, 577), (523, 522, 554, 555), (534, 533, 565, 566), (543, 542, 574, 575), (521, 520, 552, 553), (532, 531, 563, 564), (588, 584, 591, 587), (591, 584, 585, 590), (586, 590, 585, 589), (589, 588, 587, 586), (498, 499, 573, 572), (462, 461, 535, 536), (514, 510, 584, 588), (476, 477, 551, 550), (455, 454, 528, 529), (491, 492, 566, 565), (506, 507, 581, 580), (470, 469, 543, 544), (448, 447, 521, 522), (484, 485, 559, 558), (499, 500, 574, 573), (463, 462, 536, 537), (511, 515, 589, 585), (477, 478, 552, 551), (456, 455, 529, 530), (492, 493, 567, 566), (507, 476, 550, 581), (471, 470, 544, 545), (449, 448, 522, 523), (485, 486, 560, 559), (500, 501, 575, 574), (464, 463, 537, 538), (515, 514, 588, 589), (478, 479, 553, 552), (457, 456, 530, 531), (493, 494, 568, 567), (472, 471, 545, 546), (450, 449, 523, 524), (486, 487, 561, 560), (501, 502, 576, 575), (465, 464, 538, 539), (516, 517, 591, 590), (479, 480, 554, 553), (458, 457, 531, 532), (494, 495, 569, 568), (510, 511, 585, 584), (473, 472, 546, 547), (451, 450, 524, 525), (487, 488, 562, 561), (502, 503, 577, 576), (466, 465, 539, 540), (480, 481, 555, 554), (459, 458, 532, 533), (495, 496, 570, 569), (513, 512, 586, 587), (474, 473, 547, 548), (452, 451, 525, 526), (488, 489, 563, 562), (483, 508, 582, 557), (503, 504, 578, 577), (467, 466, 540, 541), (445, 444, 518, 519), (481, 482, 556, 555), (496, 497, 571, 570), (460, 459, 533, 534), (512, 516, 590, 586), (475, 474, 548, 549), (453, 452, 526, 527), (489, 490, 564, 563), (485, 509, 583, 559), (504, 505, 579, 578), (468, 467, 541, 542), (446, 445, 519, 520), (482, 483, 557, 556), (497, 498, 572, 571), (461, 460, 534, 535), (517, 513, 587, 591), (444, 475, 549, 518), (490, 491, 565, 564), (454, 453, 527, 528), (505, 506, 580, 579), (469, 468, 542, 543), (447, 446, 520, 521), (483, 484, 558, 557), (615, 647, 646, 614), (593, 625, 624, 592), (604, 636, 635, 603), (592, 624, 655, 623), (613, 645, 644, 612), (602, 634, 633, 601), (622, 654, 653, 621), (611, 643, 642, 610), (600, 632, 631, 599), (620, 652, 651, 619), (609, 641, 640, 608), (598, 630, 629, 597), (618, 650, 649, 617), (596, 628, 627, 595), (607, 639, 638, 606), (616, 648, 647, 615), (594, 626, 625, 593), (605, 637, 636, 604), (614, 646, 645, 613), (603, 635, 634, 602), (623, 655, 654, 622), (612, 644, 643, 611), (601, 633, 632, 600), (621, 653, 652, 620), (610, 642, 641, 609), (599, 631, 630, 598), (619, 651, 650, 618), (597, 629, 628, 596), (608, 640, 639, 607), (617, 649, 648, 616), (595, 627, 626, 594), (606, 638, 637, 605), (662, 661, 665, 658), (665, 664, 659, 658), (660, 663, 659, 664), (663, 660, 661, 662), (689, 688, 720, 721), (667, 666, 698, 699), (678, 677, 709, 710), (666, 697, 729, 698), (687, 686, 718, 719), (676, 675, 707, 708), (696, 695, 727, 728), (685, 684, 716, 717), (674, 673, 705, 706), (694, 693, 725, 726), (683, 682, 714, 715), (672, 671, 703, 704), (692, 691, 723, 724), (670, 669, 701, 702), (681, 680, 712, 713), (690, 689, 721, 722), (668, 667, 699, 700), (679, 678, 710, 711), (688, 687, 719, 720), (677, 676, 708, 709), (697, 696, 728, 729), (686, 685, 717, 718), (675, 674, 706, 707), (695, 694, 726, 727), (684, 683, 715, 716), (673, 672, 704, 705), (693, 692, 724, 725), (671, 670, 702, 703), (682, 681, 713, 714), (691, 690, 722, 723), (669, 668, 700, 701), (680, 679, 711, 712), (736, 732, 739, 735), (739, 732, 733, 738), (734, 738, 733, 737), (737, 736, 735, 734), (646, 647, 721, 720), (610, 609, 683, 684), (662, 658, 732, 736), (624, 625, 699, 698), (603, 602, 676, 677), (639, 640, 714, 713), (654, 655, 729, 728), (618, 617, 691, 692), (596, 595, 669, 670), (632, 633, 707, 706), (647, 648, 722, 721), (611, 610, 684, 685), (659, 663, 737, 733), (625, 626, 700, 699), (604, 603, 677, 678), (640, 641, 715, 714), (655, 624, 698, 729), (619, 618, 692, 693), (597, 596, 670, 671), (633, 634, 708, 707), (648, 649, 723, 722), (612, 611, 685, 686), (663, 662, 736, 737), (626, 627, 701, 700), (605, 604, 678, 679), (641, 642, 716, 715), (620, 619, 693, 694), (598, 597, 671, 672), (634, 635, 709, 708), (649, 650, 724, 723), (613, 612, 686, 687), (664, 665, 739, 738), (627, 628, 702, 701), (606, 605, 679, 680), (642, 643, 717, 716), (658, 659, 733, 732), (621, 620, 694, 695), (599, 598, 672, 673), (635, 636, 710, 709), (650, 651, 725, 724), (614, 613, 687, 688), (628, 629, 703, 702), (607, 606, 680, 681), (643, 644, 718, 717), (661, 660, 734, 735), (622, 621, 695, 696), (600, 599, 673, 674), (636, 637, 711, 710), (631, 656, 730, 705), (651, 652, 726, 725), (615, 614, 688, 689), (593, 592, 666, 667), (629, 630, 704, 703), (644, 645, 719, 718), (608, 607, 681, 682), (660, 664, 738, 734), (623, 622, 696, 697), (601, 600, 674, 675), (637, 638, 712, 711), (633, 657, 731, 707), (652, 653, 727, 726), (616, 615, 689, 690), (594, 593, 667, 668), (630, 631, 705, 704), (645, 646, 720, 719), (609, 608, 682, 683), (665, 661, 735, 739), (592, 623, 697, 666), (638, 639, 713, 712), (602, 601, 675, 676), (653, 654, 728, 727), (617, 616, 690, 691), (595, 594, 668, 669), (631, 632, 706, 705), (763, 795, 794, 762), (741, 773, 772, 740), (752, 784, 783, 751), (740, 772, 803, 771), (761, 793, 792, 760), (750, 782, 781, 749), (770, 802, 801, 769), (759, 791, 790, 758), (748, 780, 779, 747), (768, 800, 799, 767), (757, 789, 788, 756), (746, 778, 777, 745), (766, 798, 797, 765), (744, 776, 775, 743), (755, 787, 786, 754), (764, 796, 795, 763), (742, 774, 773, 741), (753, 785, 784, 752), (762, 794, 793, 761), (751, 783, 782, 750), (771, 803, 802, 770), (760, 792, 791, 759), (749, 781, 780, 748), (769, 801, 800, 768), (758, 790, 789, 757), (747, 779, 778, 746), (767, 799, 798, 766), (745, 777, 776, 744), (756, 788, 787, 755), (765, 797, 796, 764), (743, 775, 774, 742), (754, 786, 785, 753), (810, 809, 813, 806), (813, 812, 807, 806), (808, 811, 807, 812), (811, 808, 809, 810), (837, 836, 868, 869), (815, 814, 846, 847), (826, 825, 857, 858), (814, 845, 877, 846), (835, 834, 866, 867), (824, 823, 855, 856), (844, 843, 875, 876), (833, 832, 864, 865), (822, 821, 853, 854), (842, 841, 873, 874), (831, 830, 862, 863), (820, 819, 851, 852), (840, 839, 871, 872), (818, 817, 849, 850), (829, 828, 860, 861), (838, 837, 869, 870), (816, 815, 847, 848), (827, 826, 858, 859), (836, 835, 867, 868), (825, 824, 856, 857), (845, 844, 876, 877), (834, 833, 865, 866), (823, 822, 854, 855), (843, 842, 874, 875), (832, 831, 863, 864), (821, 820, 852, 853), (841, 840, 872, 873), (819, 818, 850, 851), (830, 829, 861, 862), (839, 838, 870, 871), (817, 816, 848, 849), (828, 827, 859, 860), (884, 880, 887, 883), (887, 880, 881, 886), (882, 886, 881, 885), (885, 884, 883, 882), (794, 795, 869, 868), (758, 757, 831, 832), (810, 806, 880, 884), (772, 773, 847, 846), (751, 750, 824, 825), (787, 788, 862, 861), (802, 803, 877, 876), (766, 765, 839, 840), (744, 743, 817, 818), (780, 781, 855, 854), (795, 796, 870, 869), (759, 758, 832, 833), (807, 811, 885, 881), (773, 774, 848, 847), (752, 751, 825, 826), (788, 789, 863, 862), (803, 772, 846, 877), (767, 766, 840, 841), (745, 744, 818, 819), (781, 782, 856, 855), (796, 797, 871, 870), (760, 759, 833, 834), (811, 810, 884, 885), (774, 775, 849, 848), (753, 752, 826, 827), (789, 790, 864, 863), (768, 767, 841, 842), (746, 745, 819, 820), (782, 783, 857, 856), (797, 798, 872, 871), (761, 760, 834, 835), (812, 813, 887, 886), (775, 776, 850, 849), (754, 753, 827, 828), (790, 791, 865, 864), (806, 807, 881, 880), (769, 768, 842, 843), (747, 746, 820, 821), (783, 784, 858, 857), (798, 799, 873, 872), (762, 761, 835, 836), (776, 777, 851, 850), (755, 754, 828, 829), (791, 792, 866, 865), (809, 808, 882, 883), (770, 769, 843, 844), (748, 747, 821, 822), (784, 785, 859, 858), (779, 804, 878, 853), (799, 800, 874, 873), (763, 762, 836, 837), (741, 740, 814, 815), (777, 778, 852, 851), (792, 793, 867, 866), (756, 755, 829, 830), (808, 812, 886, 882), (771, 770, 844, 845), (749, 748, 822, 823), (785, 786, 860, 859), (781, 805, 879, 855), (800, 801, 875, 874), (764, 763, 837, 838), (742, 741, 815, 816), (778, 779, 853, 852), (793, 794, 868, 867), (757, 756, 830, 831), (813, 809, 883, 887), (740, 771, 845, 814), (786, 787, 861, 860), (750, 749, 823, 824), (801, 802, 876, 875), (765, 764, 838, 839), (743, 742, 816, 817), (779, 780, 854, 853)])
me_circle_003.materials.append(mat_gold_001)
me_circle_003.use_remesh_preserve_volume = False
me_circle_003.use_remesh_preserve_attributes = False
me_circle_003.use_mirror_vertex_groups = False
me_circle_003.update()

# ---- objects
ob_circle_003 = bpy.data.objects.new('Circle.003', me_circle_003)
ob_lamp = bpy.data.objects.new('Lamp', light_lamp)
ob_camera = bpy.data.objects.new('Camera', cam_camera)

# ---- transforms, parenting, visibility, modifiers, constraints
ob_circle_003.location = (0.0, -3.48, 0.0)
ob_circle_003.rotation_euler = (1.571, 1.571, 0.0)
ob_circle_003.scale = (1.498, 1.498, 1.498)
ob_circle_003.lineart.crease_threshold = 0.0
ob_lamp.location = (4.076, 1.005, 5.904)
ob_lamp.rotation_euler = (0.6503, 0.05522, 1.866)
ob_lamp.lock_rotations_4d = False
ob_lamp.empty_display_type = 'ARROWS'
ob_lamp.color = (0.0, 0.0, 0.0, 0.0)
ob_lamp.lineart.crease_threshold = 0.0
ob_camera.location = (7.481, -6.508, 5.344)
ob_camera.rotation_euler = (1.109, 0.01082, 0.8149)
ob_camera.lock_rotations_4d = False
ob_camera.empty_display_type = 'ARROWS'
ob_camera.color = (0.0, 0.0, 0.0, 0.0)
ob_camera.display_type = 'WIRE'
ob_camera.lineart.crease_threshold = 0.0

# ---- collection membership
col_collection_1.objects.link(ob_circle_003)
col_collection_1.objects.link(ob_lamp)
col_collection_1.objects.link(ob_camera)

# ---- scene / render settings (as saved in the file)
scene.camera = ob_camera
scene.frame_start = 1; scene.frame_end = 250; scene.frame_set(1)
scene.render.engine = 'BLENDER_EEVEE_NEXT'
scene.render.resolution_percentage = 50
scene.render.dither_intensity = 0.0
scene.cycles.use_denoising = False
scene.cycles.samples = 10
scene.cycles.sampling_pattern = 'TABULATED_SOBOL'
scene.cycles.light_sampling_threshold = 0.0
scene.cycles.use_adaptive_sampling = False
scene.cycles.use_light_tree = False
scene.cycles.blur_glossy = 0.0
scene.cycles.pixel_filter_type = 'GAUSSIAN'
scene.cycles.sample_clamp_indirect = 0.0
scene.view_settings.view_transform = 'Standard'
bpy.context.view_layer.update()

